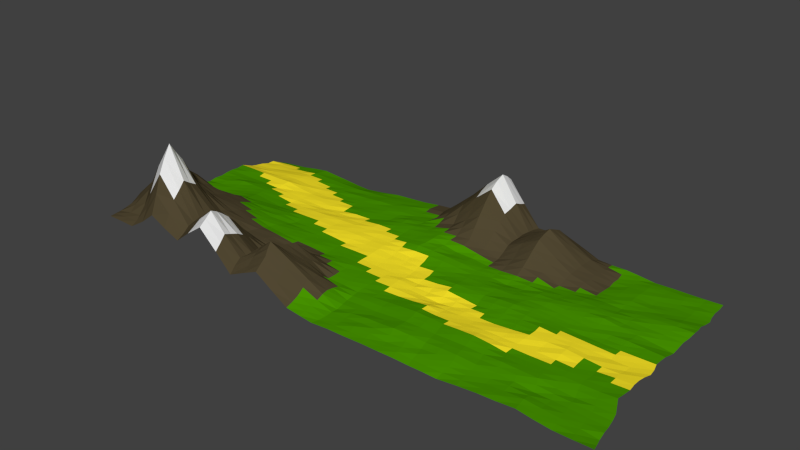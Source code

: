 # Source: terrain.blend  (saved by Blender 2.73.0; exported with 4.5.12 LTS)
import bpy
from mathutils import Matrix  # noqa: F401  (used for matrix-valued properties, if any)

bpy.ops.wm.read_factory_settings(use_empty=True)
scene = bpy.context.scene
scene.name = 'Scene'

# ---- collections
col_collection_1 = bpy.data.collections.new('Collection 1'); scene.collection.children.link(col_collection_1)

# ---- materials (node trees are filled in below, after node groups)
mat_green = bpy.data.materials.new('green')
mat_green.alpha_threshold = 0.0
mat_green.use_transparent_shadow = False
mat_green.diffuse_color = (0.06519, 0.2994, 0.0, 1.0)
mat_green.specular_color = (0.0, 0.0, 0.0)
mat_green.roughness = 0.5
mat_mountain = bpy.data.materials.new('mountain')
mat_mountain.alpha_threshold = 0.0
mat_mountain.use_transparent_shadow = False
mat_mountain.diffuse_color = (0.08176, 0.06338, 0.03173, 1.0)
mat_mountain.specular_color = (0.0, 0.0, 0.0)
mat_mountain.roughness = 0.5
mat_path = bpy.data.materials.new('path')
mat_path.alpha_threshold = 0.0
mat_path.use_transparent_shadow = False
mat_path.diffuse_color = (1.0, 0.8205, 0.02196, 1.0)
mat_path.specular_color = (0.0, 0.0, 0.0)
mat_path.roughness = 0.5
mat_snow = bpy.data.materials.new('snow')
mat_snow.alpha_threshold = 0.0
mat_snow.use_transparent_shadow = False
mat_snow.specular_color = (0.0, 0.0, 0.0)
mat_snow.roughness = 0.5

# ---- material node trees

# ---- world
world_world = bpy.data.worlds.new('World'); scene.world = world_world
world_world.color = (0.05088, 0.05088, 0.05088)
world_world.use_sun_shadow = False
world_world.sun_shadow_jitter_overblur = 0.0
world_world.cycles.sampling_method = 'MANUAL'
world_world.cycles.sample_map_resolution = 256

# ---- meshes
me_plane = bpy.data.meshes.new('Plane')
me_plane.from_pydata([(-1.005, -0.985, 0.03054), (1.031, -1.015, 0.013), (-0.9798, 0.986, -0.04542), (0.966, 1.025, 0.00665), (-1.01, -0.02665, 0.00437), (0.006462, -0.9978, -0.01622), (0.9624, 0.03912, 0.00526), (0.01552, 1.034, 0.1088), (0.01162, -0.01204, 0.004961), (-1.027, -0.5143, 0.07757), (0.4962, -0.9736, -0.01504), (0.9815, 0.4997, 0.0218), (-0.5194, 0.9813, -0.0293), (-1.02, 0.5266, 0.002157), (-0.4816, -1.025, 0.1636), (0.9696, -0.4979, 0.01977), (0.5104, 1.028, 0.00918), (0.01704, 0.5095, 0.04227), (0.007099, -0.502, -0.00355), (-0.4775, -0.01952, 0.01165), (0.4718, 0.002011, 0.02756), (0.4778, -0.507, 0.02493), (-0.5142, -0.5128, 0.04539), (-0.4853, 0.4729, 0.001866), (0.5024, 0.4909, 0.009539), (-1.022, -0.7592, 0.03085), (0.7746, -0.9884, 0.01504), (0.9775, 0.7582, 0.003426), (-0.7461, 0.9856, -0.01476), (-1.007, 0.2413, 0.003303), (-0.2343, -0.9986, 0.0793), (0.9675, -0.2195, 0.0118), (0.2647, 1.024, 0.05001), (0.009203, 0.7873, 0.101), (0.01444, -0.2555, 0.0049), (-0.7377, -0.01239, 0.03039), (0.2492, -0.01742, 0.02158), (-1.005, -0.2661, 0.009943), (0.2778, -0.9971, -0.006312), (0.9665, 0.2669, -0.006286), (-0.2417, 1.008, -0.003564), (-1.008, 0.7452, -0.02132), (-0.7441, -1.007, 0.1211), (1.008, -0.7613, 0.006998), (0.727, 1.017, 0.0009161), (-0.001555, 0.2474, 0.03119), (0.01751, -0.7488, -0.01392), (-0.2377, -0.01344, 0.005856), (0.7226, 0.02056, 0.00805), (0.4754, -0.2536, 0.01024), (0.4925, -0.7458, 0.01526), (0.2529, -0.5007, 0.01864), (0.7358, -0.5037, 0.01585), (-0.5029, -0.275, 0.03024), (-0.4982, -0.7704, 0.1679), (-0.7605, -0.56, 0.2007), (-0.2398, -0.5696, 0.1082), (-0.4956, 0.7215, -0.0007263), (-0.4958, 0.2298, 0.009915), (-0.7442, 0.4962, 0.01421), (-0.2316, 0.5092, 0.009142), (0.5113, 0.76, 0.03701), (0.4914, 0.2487, 0.02273), (0.252, 0.5084, 0.01765), (0.7289, 0.5086, 0.005394), (0.7261, 0.2673, 0.02121), (0.2414, 0.2596, 0.01655), (0.2534, 0.77, 0.05219), (-0.2385, 0.2506, 0.01386), (-0.7586, 0.2418, 0.01556), (-0.754, 0.7273, -0.002091), (-0.2322, -0.8383, 0.1622), (-0.7513, -0.7555, 0.3517), (-0.7473, -0.273, 0.08207), (0.7658, -0.7417, 0.004618), (0.256, -0.7589, 0.01441), (0.2561, -0.2487, -0.001101), (0.7302, -0.2316, 0.02001), (-0.2376, -0.2567, 0.008001), (-0.2348, 0.7505, 0.01066), (0.7315, 0.7691, 0.009254), (-1.013, -0.8698, 0.03), (0.8987, -1.006, 0.007167), (0.967, 0.8889, 0.004172), (-0.87, 0.9864, -0.03398), (-1.014, 0.1165, -0.003976), (-0.1042, -0.9922, -0.005541), (0.9756, -0.09517, 0.006022), (0.1369, 1.029, 0.2014), (0.01312, 0.9073, 0.123), (0.01433, -0.1324, 0.003059), (-0.8801, -0.01857, 0.008796), (0.1357, -0.01313, 0.01084), (-1.017, -0.385, 0.05674), (0.3931, -0.9798, -0.01258), (0.97, 0.3838, 0.006697), (-0.3726, 0.9937, -0.009997), (-1.014, 0.6268, -0.01428), (-0.6142, -1.012, 0.0669), (0.9967, -0.6285, 0.01212), (0.6198, 1.02, 0.01022), (0.01349, 0.3809, 0.03913), (0.00919, -0.6222, -0.008995), (-0.3544, -0.01128, 0.01234), (0.5946, 0.01258, 0.01705), (0.4724, -0.1283, 0.02029), (0.4864, -0.6244, 0.01538), (0.1357, -0.4934, 0.005962), (0.5965, -0.5067, 0.01324), (-0.4911, -0.1413, 0.02161), (-0.4993, -0.6399, 0.116), (-0.8979, -0.5166, 0.174), (-0.3788, -0.5088, 0.02324), (-0.5047, 0.8547, -0.007573), (-0.4895, 0.3534, -5.848e-06), (-0.8859, 0.5062, 0.008569), (-0.3594, 0.4918, 0.005403), (0.5123, 0.8974, 0.03424), (0.4941, 0.374, 0.01223), (0.1298, 0.5102, 0.05163), (0.6219, 0.5019, 0.007332), (-1.021, -0.6335, 0.06465), (0.6434, -0.9838, 0.004563), (0.9741, 0.6264, 0.01343), (-0.6334, 0.9819, -0.02184), (-1.016, 0.3835, 0.003744), (-0.3553, -1.009, 0.02718), (0.9732, -0.3606, 0.01577), (0.3878, 1.023, 0.05635), (0.01467, 0.6454, 0.04933), (0.01073, -0.3818, 0.003033), (-0.613, -0.01216, 0.02586), (0.3583, -0.003161, 0.01796), (-1.011, -0.1402, 0.01456), (0.143, -0.9942, -0.01104), (0.9656, 0.1514, 0.006373), (-0.1145, 1.027, 0.007241), (-0.9982, 0.8654, -0.02507), (-0.8752, -0.9956, 0.03363), (1.015, -0.8899, 0.002948), (0.8523, 1.023, 0.002934), (0.009725, 0.1148, 0.01243), (0.01808, -0.876, -0.0137), (-0.1126, -0.01065, 0.01143), (0.8457, 0.03257, 0.004776), (0.478, -0.3788, 0.01597), (0.5026, -0.8584, 0.002009), (0.3599, -0.4981, 0.01552), (0.8517, -0.5009, 0.01453), (-0.5051, -0.3877, 0.0401), (-0.4849, -0.8982, 0.2029), (-0.6377, -0.5141, 0.09152), (-0.1175, -0.5113, 0.004197), (-0.4961, 0.5997, -0.002854), (-0.487, 0.1066, 0.01309), (-0.614, 0.4852, 0.001908), (-0.112, 0.5039, 0.02471), (0.5091, 0.6219, 0.03104), (0.4836, 0.1242, 0.02322), (0.373, 0.5009, 0.0629), (0.8518, 0.4993, 0.01618), (0.7291, 0.3885, 0.01504), (0.7278, 0.1403, 0.01096), (0.611, 0.2549, 0.02142), (0.8436, 0.2657, 0.008711), (0.2466, 0.3896, 0.01115), (0.2494, 0.1257, 0.01784), (0.1178, 0.2543, 0.02784), (0.3671, 0.2511, 0.008812), (0.2595, 0.8964, 0.05628), (0.2507, 0.638, 0.04558), (0.1323, 0.7759, 0.2011), (0.379, 0.7624, 0.1303), (-0.2314, 0.3718, 0.01519), (-0.2377, 0.1239, 0.01441), (-0.3631, 0.2473, 0.01087), (-0.1136, 0.2512, 0.01667), (-0.7493, 0.3677, 0.00567), (-0.7485, 0.1165, 0.01973), (-0.8777, 0.2423, 0.01636), (-0.6197, 0.2402, 0.00326), (-0.7511, 0.8539, -0.007383), (-0.7513, 0.6175, 0.001429), (-0.8811, 0.7444, -0.01433), (-0.6203, 0.7344, -0.009477), (-0.2342, -0.7495, 0.1291), (-0.2299, -0.9031, 0.1206), (-0.3619, -0.763, 0.0619), (-0.1073, -0.7509, 0.04985), (-0.754, -0.6348, 0.2737), (-0.7482, -0.8823, 0.2569), (-0.8922, -0.7599, 0.1346), (-0.6207, -0.7664, 0.1119), (-0.7455, -0.143, 0.06075), (-0.749, -0.398, 0.1054), (-0.877, -0.2704, 0.1231), (-0.6268, -0.2674, 0.05464), (0.7459, -0.6334, 0.01897), (0.7688, -0.8729, 0.01641), (0.6337, -0.7396, 0.01112), (0.8784, -0.7519, 0.00783), (0.2575, -0.6293, 0.01105), (0.2718, -0.8786, -0.003442), (0.1419, -0.7469, 0.002706), (0.3755, -0.7412, 0.007644), (0.249, -0.1222, 0.01769), (0.2539, -0.3749, 0.01579), (0.1373, -0.2464, 0.002713), (0.3645, -0.2531, 0.009497), (0.7228, -0.115, 0.01475), (0.7305, -0.3689, 0.01426), (0.602, -0.2462, 0.02109), (0.8509, -0.2341, 0.01131), (-0.2416, -0.1335, 0.00768), (-0.2338, -0.3851, 0.02712), (-0.3625, -0.2686, 0.01701), (-0.1135, -0.264, 0.01013), (-0.2405, 0.8823, 0.003477), (-0.2302, 0.6286, 0.00961), (-0.3688, 0.739, 0.006413), (-0.108, 0.7664, 0.01246), (0.7337, 0.8936, 0.008054), (0.7324, 0.6394, 0.009756), (0.6216, 0.7667, -0.003708), (0.8559, 0.7593, 0.006488), (0.8551, 0.6343, 0.009846), (0.6202, 0.6323, -0.000338), (0.6215, 0.8915, 0.0006732), (-0.1123, 0.6315, 0.02), (-0.3612, 0.6155, 0.003572), (-0.3649, 0.8686, -0.001604), (-0.1158, -0.3894, 0.007905), (-0.3669, -0.3835, 0.01837), (-0.3595, -0.1446, 0.01404), (0.8525, -0.3711, 0.01208), (0.5962, -0.3767, 0.01615), (0.5999, -0.1156, 0.02169), (0.3583, -0.3781, 0.01128), (0.1351, -0.3699, 0.002285), (0.1321, -0.1389, 0.002213), (0.3864, -0.8646, -0.0003901), (0.1396, -0.8719, -0.002252), (0.137, -0.6262, -0.001523), (0.889, -0.8782, 0.009841), (0.6337, -0.8603, 0.00395), (0.6162, -0.6282, 0.01848), (-0.6332, -0.3957, 0.07046), (-0.887, -0.3915, 0.1663), (-0.8775, -0.1385, 0.03115), (-0.6175, -0.8873, 0.09948), (-0.885, -0.8772, 0.05345), (-0.9002, -0.6367, 0.1669), (-0.1035, -0.8751, 0.0148), (-0.362, -0.8867, 0.06606), (-0.3734, -0.6282, 0.03132), (-0.6173, 0.6123, -0.00187), (-0.8794, 0.6258, -0.002015), (-0.8654, 0.8658, -0.02319), (-0.6191, 0.1087, 0.009016), (-0.8768, 0.1065, 0.0109), (-0.8784, 0.3781, 0.003598), (-0.1149, 0.1223, 0.01478), (-0.3574, 0.1166, 0.01218), (-0.3694, 0.3649, 0.002513), (0.3756, 0.634, 0.1114), (0.1266, 0.6398, 0.1185), (0.1379, 0.9045, 0.2391), (0.3666, 0.1269, 0.01956), (0.1276, 0.1177, 0.01768), (0.1154, 0.3845, 0.01984), (0.8396, 0.1467, 0.0123), (0.6023, 0.1313, 0.01853), (0.6182, 0.3776, 0.01849), (0.8495, 0.3839, 0.01047), (0.3693, 0.3726, 0.02098), (0.3833, 0.8936, 0.1053), (-0.1159, 0.3754, 0.01847), (-0.6144, 0.3579, 0.003478), (-0.6295, 0.8648, -0.01095), (-0.1153, -0.6302, 0.03999), (-0.6269, -0.6381, 0.1199), (-0.6213, -0.1394, 0.03839), (0.8671, -0.6268, 0.004931), (0.3695, -0.6223, 0.01024), (0.3682, -0.128, 0.008681), (0.8465, -0.1, 0.004419), (-0.1157, -0.1314, 0.007111), (-0.1145, 0.8927, 0.01573), (0.8579, 0.8923, 0.008247), (-1.009, -0.9281, 0.03039), (0.9646, -1.013, 0.01027), (0.9682, 0.9567, 0.004978), (-0.9251, 0.9863, -0.03954), (-1.012, 0.04479, 0.003631), (-0.04678, -0.9948, -0.01144), (0.9708, -0.02774, 0.004358), (0.07701, 1.031, 0.1553), (0.01359, 0.9713, 0.1141), (0.01154, -0.07121, 0.004165), (-0.9419, -0.0231, 0.005087), (0.072, -0.009875, 0.004899), (-1.023, -0.4518, 0.06874), (0.4455, -0.9789, -0.01211), (0.9767, 0.4414, 0.01315), (-0.4453, 0.9861, -0.02073), (-1.016, 0.5773, -0.00564), (-0.5505, -1.019, 0.1164), (0.9833, -0.5632, 0.01542), (0.5641, 1.023, 0.008296), (0.01308, 0.445, 0.04056), (0.009919, -0.5626, -0.004501), (-0.4169, -0.01643, 0.01274), (0.5344, 0.008586, 0.02333), (0.4697, -0.0618, 0.02493), (0.4824, -0.5644, 0.02066), (0.07123, -0.4998, 0.001917), (0.5389, -0.5078, 0.02088), (-0.4847, -0.08117, 0.01449), (-0.5067, -0.5754, 0.08104), (-0.9626, -0.5168, 0.1243), (-0.4445, -0.5102, 0.03678), (-0.5097, 0.9196, -0.0197), (-0.4874, 0.4153, 0.002366), (-0.9509, 0.5141, 0.007201), (-0.4217, 0.4829, 0.002115), (0.5119, 0.9639, 0.01989), (0.4979, 0.4329, 0.009896), (0.07383, 0.5079, 0.04681), (0.5622, 0.4964, 0.007547), (-1.02, -0.6973, 0.04782), (0.708, -0.9843, 0.007753), (0.9759, 0.6907, 0.006861), (-0.6904, 0.9827, -0.01812), (-1.011, 0.3121, 0.005134), (-0.2928, -1.004, 0.05508), (0.9687, -0.2883, 0.01432), (0.3255, 1.024, 0.05269), (0.01093, 0.7156, 0.07658), (0.01302, -0.3161, 0.004741), (-0.6782, -0.01311, 0.02824), (0.3035, -0.01006, 0.01993), (-1.009, -0.2041, 0.0122), (0.21, -0.9949, -0.007966), (0.9665, 0.208, -0.0001514), (-0.1782, 1.017, 0.003115), (-0.9999, 0.8057, -0.02593), (-0.8071, -1.001, 0.074), (1.012, -0.8263, 0.00862), (0.7915, 1.021, 0.002605), (0.004686, 0.1817, 0.02318), (0.018, -0.8096, -0.01169), (-0.1737, -0.01046, 0.008236), (0.7818, 0.02658, 0.006237), (0.4771, -0.3159, 0.01433), (0.4993, -0.8018, 0.009555), (0.3075, -0.4999, 0.01743), (0.7946, -0.5043, 0.01619), (-0.5046, -0.3312, 0.03568), (-0.4911, -0.8319, 0.187), (-0.6961, -0.5384, 0.1466), (-0.1811, -0.5408, 0.05623), (-0.496, 0.6606, -0.0033), (-0.4931, 0.1694, 0.01108), (-0.6794, 0.4899, 0.006697), (-0.1708, 0.5066, 0.01929), (0.5105, 0.6931, 0.0335), (0.4879, 0.1878, 0.02259), (0.3139, 0.5042, 0.03944), (0.7941, 0.5039, 0.01153), (0.7303, 0.4473, 0.009222), (0.7285, 0.2032, 0.01499), (0.5507, 0.2515, 0.02274), (0.7844, 0.2656, 0.01388), (0.25, 0.4493, 0.0144), (0.2444, 0.1906, 0.01646), (0.05882, 0.2494, 0.03043), (0.3061, 0.2556, 0.01305), (0.2611, 0.9612, 0.05398), (0.2494, 0.7048, 0.04901), (0.06962, 0.7774, 0.1503), (0.3162, 0.767, 0.09187), (-0.2336, 0.4396, 0.01295), (-0.2382, 0.1861, 0.01371), (-0.43, 0.2371, 0.01125), (-0.1786, 0.251, 0.01606), (-0.7467, 0.4313, 0.01099), (-0.7528, 0.1789, 0.01748), (-0.9444, 0.2416, 0.007798), (-0.6883, 0.2432, 0.01062), (-0.7485, 0.9207, -0.0119), (-0.7517, 0.6711, 0.0001124), (-0.9418, 0.7443, -0.01598), (-0.6874, 0.731, -0.004204), (-0.2391, -0.662, 0.1193), (-0.2329, -0.8712, 0.1412), (-0.4277, -0.7678, 0.1132), (-0.1708, -0.7915, 0.1072), (-0.7595, -0.5975, 0.2375), (-0.7518, -0.818, 0.3062), (-0.9578, -0.7576, 0.08166), (-0.6896, -0.7602, 0.2309), (-0.7407, -0.07782, 0.04662), (-0.7496, -0.3374, 0.09336), (-0.9402, -0.2675, 0.06576), (-0.685, -0.2711, 0.06964), (0.7405, -0.5681, 0.01741), (0.767, -0.8071, 0.01113), (0.5639, -0.7444, 0.01163), (0.8235, -0.7456, 0.006449), (0.2583, -0.5656, 0.01492), (0.2651, -0.8197, 0.005314), (0.07651, -0.7477, -0.00591), (0.3167, -0.7499, 0.01224), (0.248, -0.06954, 0.01948), (0.2536, -0.3133, 0.006728), (0.07335, -0.2523, 0.006346), (0.3081, -0.2493, 0.005009), (0.7215, -0.04444, 0.01243), (0.7298, -0.3007, 0.01924), (0.5405, -0.251, 0.01545), (0.7898, -0.2345, 0.01569), (-0.2396, -0.07449, 0.00718), (-0.2359, -0.3234, 0.01536), (-0.4343, -0.2719, 0.02408), (-0.1763, -0.2577, 0.01014), (-0.2409, 0.946, 0.0002251), (-0.233, 0.688, 0.01153), (-0.4318, 0.7316, 0.0013), (-0.1728, 0.7598, 0.01103), (0.7301, 0.955, 0.005968), (0.7296, 0.7061, 0.008617), (0.5653, 0.7611, 0.01915), (0.7927, 0.7634, 0.006922), (-1.018, -0.8152, 0.0308), (0.8342, -0.9994, 0.01111), (0.9696, 0.8245, 0.002809), (-0.8087, 0.9884, -0.02386), (-1.012, 0.1778, 0.002241), (-0.168, -0.9978, 0.03686), (0.9704, -0.1573, 0.009797), (0.1985, 1.027, 0.1252), (0.0107, 0.8465, 0.1119), (0.01349, -0.194, 0.003755), (-0.8065, -0.0163, 0.02015), (0.1911, -0.01436, 0.01692), (-1.011, -0.3258, 0.03328), (0.3345, -0.9896, -0.007886), (0.9686, 0.3239, 0.0002884), (-0.3083, 1.003, -0.007395), (-1.013, 0.6849, -0.01957), (-0.6813, -1.009, 0.09167), (1.003, -0.693, 0.0084), (0.6738, 1.02, 0.005742), (0.007291, 0.3146, 0.03405), (0.01447, -0.6842, -0.009457), (-0.2964, -0.01047, 0.00894), (0.6572, 0.0153, 0.01359), (0.4733, -0.1927, 0.01537), (0.4894, -0.6843, 0.01595), (0.1923, -0.4979, 0.0124), (0.6671, -0.5057, 0.01474), (-0.4966, -0.2072, 0.02731), (-0.4977, -0.7045, 0.1432), (-0.832, -0.5377, 0.1911), (-0.3109, -0.5362, 0.0662), (-0.5007, 0.788, -0.006844), (-0.4931, 0.2918, 0.005487), (-0.815, 0.4997, 0.0105), (-0.2962, 0.4984, 0.007026), (0.5105, 0.8282, 0.0356), (0.4927, 0.31, 0.0191), (0.1912, 0.5099, 0.03374), (0.6762, 0.5059, 0.008099), (-1.025, -0.573, 0.07109), (0.5689, -0.9807, -0.00374), (0.9794, 0.5647, 0.01721), (-0.5754, 0.9815, -0.0267), (-1.017, 0.456, 0.0006953), (-0.4147, -1.017, 0.09426), (0.9711, -0.4282, 0.01642), (0.4476, 1.026, 0.03398), (0.01972, 0.576, 0.04615), (0.007906, -0.4408, 0.0001023), (-0.544, -0.01544, 0.02105), (0.4145, 0.0003634, 0.02437), (-1.011, -0.08266, 0.008454), (0.0748, -0.9931, -0.01268), (0.9631, 0.0955, 0.005492), (-0.04865, 1.032, 0.05849), (-0.9901, 0.9247, -0.0365), (-0.9375, -0.9895, 0.03271), (1.023, -0.9529, 0.006609), (0.9097, 1.022, 0.004932), (0.01149, 0.05321, 0.008059), (0.01348, -0.9365, -0.01631), (-0.05165, -0.01183, 0.007132), (0.9049, 0.0339, 0.005613), (0.4782, -0.4413, 0.01885), (0.4982, -0.9154, -0.006432), (0.4184, -0.5036, 0.02138), (0.9099, -0.4983, 0.01511), (-0.5126, -0.4514, 0.0427), (-0.4834, -0.9598, 0.1826), (-0.5747, -0.515, 0.06771), (-0.05373, -0.5038, 0.00187), (-0.4895, 0.537, 0.001226), (-0.4809, 0.04392, 0.01271), (-0.5472, 0.4805, 0.002721), (-0.04651, 0.5078, 0.03131), (0.5059, 0.5589, 0.0226), (0.4776, 0.0629, 0.02462), (0.4352, 0.4951, 0.03375), (0.9182, 0.4995, 0.01982), (0.7276, 0.3277, 0.01706), (0.7244, 0.08134, 0.01063), (0.6687, 0.262, 0.02035), (0.9044, 0.2684, 0.0009406), (0.2461, 0.3245, 0.01511), (0.2493, 0.05498, 0.0183), (0.1812, 0.2565, 0.02391), (0.4305, 0.2508, 0.01474), (0.2534, 0.8354, 0.05489), (0.2529, 0.5732, 0.03185), (0.1921, 0.7747, 0.1251), (0.4445, 0.7622, 0.0828), (-0.235, 0.3118, 0.01492), (-0.2374, 0.05337, 0.01055), (-0.2998, 0.2477, 0.01252), (-0.05711, 0.2488, 0.02359), (-0.7532, 0.3044, 0.01168), (-0.7412, 0.05218, 0.02494), (-0.8188, 0.2435, 0.01536), (-0.5585, 0.2351, 0.005629), (-0.7529, 0.7931, -0.006897), (-0.748, 0.5557, 0.006552), (-0.8166, 0.734, -0.007271), (-0.5585, 0.7304, -0.005024), (-0.235, -0.7935, 0.1461), (-0.2322, -0.9512, 0.09966), (-0.2987, -0.8021, 0.1138), (-0.04541, -0.749, 0.01839), (-0.754, -0.6965, 0.3123), (-0.7449, -0.9412, 0.1925), (-0.8212, -0.7606, 0.2476), (-0.5604, -0.7692, 0.1394), (-0.7485, -0.2072, 0.07093), (-0.7567, -0.4785, 0.1525), (-0.8117, -0.2702, 0.1006), (-0.563, -0.271, 0.04194), (0.7558, -0.687, 0.01266), (0.7712, -0.9297, 0.01489), (0.6973, -0.7409, 0.01073), (0.9427, -0.7571, 0.006842), (0.2566, -0.6941, 0.01258), (0.274, -0.9377, -0.004801), (0.1989, -0.7545, 0.007313), (0.4348, -0.7425, 0.01267), (0.2529, -0.1857, 0.008292), (0.2528, -0.4369, 0.01566), (0.1955, -0.2485, 0.001109), (0.419, -0.2537, 0.009047), (0.7269, -0.1728, 0.01666), (0.7329, -0.4356, 0.01547), (0.6649, -0.2388, 0.01957), (0.9088, -0.2287, 0.0114), (-0.2374, -0.1939, 0.007838), (-0.2374, -0.4791, 0.06538), (-0.3009, -0.2638, 0.01379), (-0.05075, -0.2566, 0.005934), (-0.2397, 0.818, 0.009426), (-0.2303, 0.5671, 0.009453), (-0.3025, 0.7472, 0.007346), (-0.04751, 0.7728, 0.05521), (0.7321, 0.8292, 0.0081), (0.7285, 0.5733, 0.00737), (0.6765, 0.7687, 0.004766), (0.9168, 0.7582, 0.007132), (0.8562, 0.6958, 0.008252), (0.8559, 0.5645, 0.01416), (0.7933, 0.6339, 0.0091), (0.9151, 0.6313, 0.01199), (0.6223, 0.7012, -0.0005828), (0.6214, 0.5678, 0.00184), (0.5636, 0.6267, 0.0168), (0.6748, 0.6359, 0.004771), (0.6178, 0.9557, 0.004667), (0.6191, 0.8303, -0.0009134), (0.5652, 0.8939, 0.01774), (0.6786, 0.8931, 0.003219), (-0.1087, 0.6993, 0.01688), (-0.1111, 0.5685, 0.02134), (-0.1732, 0.6284, 0.01547), (-0.04727, 0.6374, 0.03374), (-0.3665, 0.6753, 0.003784), (-0.3613, 0.5509, 0.004375), (-0.4268, 0.6072, -0.0002757), (-0.2945, 0.6198, 0.008847), (-0.3698, 0.9287, -0.007346), (-0.3679, 0.8051, 0.002232), (-0.4355, 0.8617, -0.005278), (-0.3015, 0.8752, 0.001187), (-0.1148, -0.327, 0.008102), (-0.1146, -0.4504, 0.006355), (-0.1765, -0.3872, 0.01576), (-0.05279, -0.3852, 0.005228), (-0.3644, -0.3243, 0.01902), (-0.3721, -0.4484, 0.02383), (-0.4343, -0.3881, 0.03163), (-0.3016, -0.3872, 0.02245), (-0.3552, -0.07812, 0.0124), (-0.3606, -0.2066, 0.01613), (-0.4257, -0.1436, 0.01786), (-0.3006, -0.1377, 0.01211), (0.8503, -0.3025, 0.01053), (0.8501, -0.4361, 0.01339), (0.7913, -0.3709, 0.0134), (0.9123, -0.3662, 0.01452), (0.6004, -0.3099, 0.02011), (0.5989, -0.4431, 0.01586), (0.5394, -0.3779, 0.01556), (0.6622, -0.373, 0.01536), (0.5981, -0.05086, 0.01841), (0.6025, -0.1791, 0.02037), (0.5362, -0.1219, 0.02181), (0.6615, -0.1161, 0.01861), (0.36, -0.3149, 0.009099), (0.3614, -0.4367, 0.0144), (0.3055, -0.3766, 0.01059), (0.4198, -0.3777, 0.01294), (0.1357, -0.3077, 0.004882), (0.133, -0.4339, 0.002976), (0.07502, -0.3795, 0.002425), (0.1959, -0.371, 0.007836), (0.1345, -0.07492, 0.008418), (0.136, -0.1938, 0.003871), (0.07216, -0.1357, 0.003072), (0.1917, -0.1301, 0.008497), (0.38, -0.8034, 0.0009502), (0.3875, -0.9213, -0.007198), (0.3301, -0.8704, 9.181e-05), (0.4429, -0.863, 0.001026), (0.1394, -0.8091, -0.002926), (0.1449, -0.9327, -0.007254), (0.08047, -0.8733, -0.01016), (0.2055, -0.8746, -0.001075), (0.1349, -0.561, 0.003386), (0.1381, -0.6858, -0.001588), (0.07162, -0.6228, -0.004711), (0.1972, -0.6263, 0.00454), (0.8847, -0.8178, 0.008787), (0.8936, -0.941, 0.009292), (0.827, -0.8759, 0.01256), (0.9533, -0.8825, 0.007155), (0.6347, -0.8017, 0.00651), (0.6399, -0.9211, 0.004676), (0.5668, -0.8597, 0.001995), (0.7007, -0.8667, 0.009943), (0.6078, -0.567, 0.0151), (0.6247, -0.6833, 0.01501), (0.5504, -0.6237, 0.01401), (0.681, -0.6309, 0.01827), (-0.6314, -0.3307, 0.06409), (-0.6341, -0.4572, 0.08306), (-0.6899, -0.3973, 0.08907), (-0.5709, -0.3913, 0.05619), (-0.8812, -0.3307, 0.1457), (-0.892, -0.4519, 0.1705), (-0.9498, -0.3892, 0.1137), (-0.8199, -0.3961, 0.1334), (-0.8785, -0.07874, 0.02012), (-0.8803, -0.2035, 0.07687), (-0.9437, -0.1385, 0.02192), (-0.8106, -0.1391, 0.04624), (-0.6214, -0.8263, 0.1043), (-0.615, -0.9498, 0.08096), (-0.6846, -0.8828, 0.1793), (-0.5522, -0.8895, 0.1483), (-0.889, -0.8174, 0.0925), (-0.8791, -0.9365, 0.04335), (-0.947, -0.8752, 0.04479), (-0.8172, -0.8791, 0.1596), (-0.8979, -0.5771, 0.1722), (-0.8958, -0.6988, 0.1499), (-0.9612, -0.6343, 0.1164), (-0.8279, -0.6361, 0.2216), (-0.1048, -0.8116, 0.03309), (-0.1036, -0.9342, 0.003406), (-0.1659, -0.8888, 0.07089), (-0.04286, -0.8746, -0.0003424), (-0.3634, -0.8224, 0.06245), (-0.3598, -0.9498, 0.04805), (-0.4291, -0.89, 0.1323), (-0.296, -0.8916, 0.09179), (-0.3745, -0.5677, 0.02849), (-0.3675, -0.6974, 0.04818), (-0.4368, -0.6357, 0.07514), (-0.301, -0.6892, 0.08027), (-0.6177, 0.6722, -0.005583), (-0.6156, 0.5489, -0.001159), (-0.6831, 0.6142, -0.0006649), (-0.5561, 0.6048, -0.003118), (-0.8781, 0.6849, -0.006911), (-0.8812, 0.5651, 0.0007625), (-0.9442, 0.6254, -0.008731), (-0.8142, 0.6199, 0.001335), (-0.8682, 0.9257, -0.02827), (-0.8757, 0.8046, -0.01771), (-0.9328, 0.8672, -0.02404), (-0.8074, 0.8591, -0.01661), (-0.6189, 0.1746, 0.006638), (-0.617, 0.0501, 0.01725), (-0.683, 0.1133, 0.01419), (-0.5513, 0.1091, 0.01091), (-0.877, 0.1756, 0.01237), (-0.8806, 0.04596, 0.009396), (-0.9458, 0.1123, 0.004842), (-0.8108, 0.1118, 0.01578), (-0.8822, 0.4409, 0.005539), (-0.877, 0.3107, 0.007819), (-0.9498, 0.378, 0.003484), (-0.8138, 0.3727, 0.005951), (-0.115, 0.1871, 0.01475), (-0.113, 0.05766, 0.01345), (-0.1745, 0.1235, 0.01253), (-0.05185, 0.1173, 0.01304), (-0.358, 0.178, 0.01073), (-0.3563, 0.05323, 0.01251), (-0.4219, 0.1104, 0.01402), (-0.2947, 0.1205, 0.01363), (-0.3643, 0.4282, 0.004605), (-0.3663, 0.3079, 0.006897), (-0.4272, 0.3608, 0.001203), (-0.2989, 0.3675, 0.008503), (0.3754, 0.6995, 0.1206), (0.3732, 0.5671, 0.0866), (0.3116, 0.6376, 0.07691), (0.4418, 0.6296, 0.06941), (0.1295, 0.7094, 0.1632), (0.1284, 0.5733, 0.08429), (0.07091, 0.6431, 0.08515), (0.1903, 0.6425, 0.08208), (0.1378, 0.9682, 0.2229), (0.1352, 0.8384, 0.2241), (0.07332, 0.909, 0.1816), (0.2005, 0.8999, 0.1478), (0.369, 0.1895, 0.01535), (0.3641, 0.06231, 0.01838), (0.3079, 0.1261, 0.01741), (0.426, 0.1265, 0.02112), (0.1243, 0.1866, 0.02443), (0.131, 0.05436, 0.0144), (0.06825, 0.1165, 0.01625), (0.1888, 0.1207, 0.01624), (0.1244, 0.447, 0.03737), (0.1152, 0.3193, 0.02238), (0.06379, 0.3836, 0.02976), (0.1812, 0.3875, 0.01773), (0.845, 0.2084, 0.009005), (0.8418, 0.08788, 0.007536), (0.7838, 0.1423, 0.01085), (0.9042, 0.1504, 0.008727), (0.6069, 0.1929, 0.02092), (0.5979, 0.07182, 0.01716), (0.5436, 0.1283, 0.02237), (0.6668, 0.1362, 0.01473), (0.6181, 0.4415, 0.0145), (0.6163, 0.3162, 0.01971), (0.5543, 0.3765, 0.01394), (0.6739, 0.3823, 0.01719), (0.8516, 0.4412, 0.01467), (0.8465, 0.324, 0.009854), (0.7887, 0.3842, 0.01269), (0.9096, 0.3836, 0.00966), (0.3723, 0.4362, 0.04158), (0.368, 0.3134, 0.01573), (0.3056, 0.3791, 0.01496), (0.4312, 0.3739, 0.01837), (0.3845, 0.9584, 0.0806), (0.3808, 0.8288, 0.118), (0.3205, 0.8962, 0.07992), (0.4482, 0.8945, 0.06986), (-0.1131, 0.4399, 0.02223), (-0.1152, 0.3127, 0.01684), (-0.1743, 0.3735, 0.01553), (-0.05273, 0.3768, 0.02745), (-0.6136, 0.421, 0.003412), (-0.6167, 0.3007, 0.004577), (-0.6818, 0.3619, 0.006621), (-0.5534, 0.3572, 0.002496), (-0.632, 0.9221, -0.01649), (-0.6244, 0.7967, -0.008527), (-0.6905, 0.8595, -0.009599), (-0.5647, 0.8571, -0.009758), (-0.1175, -0.5694, 0.024), (-0.1126, -0.6913, 0.0444), (-0.1755, -0.6875, 0.08467), (-0.05257, -0.6268, 0.01422), (-0.6297, -0.5779, 0.1058), (-0.623, -0.7022, 0.1158), (-0.6935, -0.6364, 0.1963), (-0.562, -0.6379, 0.1179), (-0.6163, -0.07666, 0.03009), (-0.6229, -0.2038, 0.04586), (-0.6846, -0.141, 0.04889), (-0.5565, -0.1398, 0.02978), (0.858, -0.5637, 0.01063), (0.8727, -0.6869, 0.00819), (0.8065, -0.6309, 0.0105), (0.9324, -0.6289, 0.009484), (0.364, -0.5631, 0.01291), (0.3731, -0.6826, 0.01029), (0.3149, -0.6269, 0.01246), (0.428, -0.6245, 0.01336), (0.361, -0.06753, 0.01381), (0.3653, -0.1912, 0.009425), (0.3086, -0.1249, 0.01331), (0.4181, -0.1288, 0.01483), (0.8445, -0.03477, 0.005388), (0.8488, -0.1679, 0.009365), (0.7845, -0.1083, 0.00993), (0.91, -0.09857, 0.00414), (-0.1137, -0.07141, 0.008544), (-0.1126, -0.1984, 0.007689), (-0.1756, -0.1325, 0.006919), (-0.0514, -0.132, 0.003955), (-0.1107, 0.9588, 0.01158), (-0.1105, 0.8292, 0.01355), (-0.1767, 0.8882, 0.01013), (-0.05145, 0.9007, 0.06692), (0.8542, 0.9555, 0.007747), (0.8571, 0.8253, 0.006853), (0.7939, 0.8936, 0.007359), (0.9105, 0.8909, 0.004619), (0.9119, 0.8239, 0.007155), (0.7908, 0.8271, 0.0088), (0.7915, 0.9587, 0.006143), (-0.04902, 0.837, 0.06158), (-0.1728, 0.8253, 0.008726), (-0.1766, 0.9518, 0.006897), (-0.05073, -0.1926, 0.005238), (-0.1734, -0.196, 0.007694), (-0.1745, -0.06895, 0.006858), (0.9091, -0.1637, 0.005784), (0.7892, -0.1742, 0.0113), (0.7807, -0.04004, 0.008941), (0.4177, -0.1918, 0.01157), (0.3062, -0.1868, 0.009673), (0.3069, -0.06926, 0.01806), (0.4323, -0.6823, 0.01362), (0.3176, -0.6889, 0.01221), (0.311, -0.5643, 0.01531), (0.9372, -0.6923, 0.0075), (0.8149, -0.6877, 0.009308), (0.797, -0.5674, 0.01512), (-0.5614, -0.2054, 0.03666), (-0.6852, -0.2072, 0.06004), (-0.6842, -0.07824, 0.03713), (-0.5599, -0.7035, 0.1282), (-0.692, -0.6984, 0.2123), (-0.6936, -0.586, 0.1707), (-0.05125, -0.688, 0.01818), (-0.1705, -0.7396, 0.09461), (-0.1784, -0.6147, 0.07063), (-0.5628, 0.7947, -0.007279), (-0.6893, 0.7942, -0.007491), (-0.6912, 0.92, -0.01513), (-0.556, 0.2974, 0.004712), (-0.6862, 0.3033, 0.008017), (-0.6811, 0.4247, 0.005514), (-0.05487, 0.3107, 0.02444), (-0.1753, 0.3118, 0.0155), (-0.1726, 0.4397, 0.01835), (0.446, 0.8287, 0.07743), (0.3182, 0.831, 0.0865), (0.3245, 0.9612, 0.06754), (0.4299, 0.3143, 0.01877), (0.3046, 0.3179, 0.01396), (0.3091, 0.4402, 0.02657), (0.9079, 0.3252, 0.006209), (0.7864, 0.3248, 0.01147), (0.7927, 0.4424, 0.01174), (0.6714, 0.3218, 0.02035), (0.5529, 0.3139, 0.01781), (0.5583, 0.4366, 0.0111), (0.6614, 0.07684, 0.013), (0.5384, 0.06786, 0.0229), (0.5474, 0.191, 0.02483), (0.9053, 0.09295, 0.007207), (0.7829, 0.08442, 0.007151), (0.7837, 0.2034, 0.01051), (0.1803, 0.322, 0.02119), (0.06074, 0.3179, 0.03078), (0.06666, 0.4458, 0.03954), (0.1909, 0.0545, 0.01505), (0.06896, 0.05343, 0.009848), (0.06452, 0.1815, 0.02466), (0.4222, 0.06209, 0.02069), (0.3074, 0.0579, 0.01888), (0.3062, 0.1913, 0.01509), (0.1956, 0.8368, 0.1341), (0.07, 0.8423, 0.1665), (0.074, 0.9695, 0.1682), (0.1939, 0.5759, 0.05862), (0.07443, 0.5761, 0.06729), (0.07413, 0.7105, 0.1207), (0.4405, 0.5638, 0.05279), (0.3107, 0.5713, 0.05664), (0.3119, 0.7034, 0.084), (-0.2988, 0.3077, 0.009278), (-0.4287, 0.3013, 0.00414), (-0.4229, 0.4213, -0.001424), (-0.2959, 0.05598, 0.01163), (-0.4179, 0.04507, 0.01315), (-0.4263, 0.1738, 0.01284), (-0.05134, 0.05544, 0.008766), (-0.1737, 0.05627, 0.01085), (-0.1787, 0.186, 0.01322), (-0.8136, 0.3076, 0.01111), (-0.9486, 0.3112, 0.006153), (-0.9495, 0.4449, 0.005929), (-0.8064, 0.04767, 0.0185), (-0.9433, 0.04497, 0.006251), (-0.9476, 0.1766, 0.008299), (-0.5469, 0.0462, 0.01676), (-0.6823, 0.05077, 0.01979), (-0.6856, 0.1811, 0.01154), (-0.813, 0.7949, -0.01288), (-0.938, 0.8061, -0.01971), (-0.9294, 0.9272, -0.03138), (-0.8138, 0.5583, 0.005243), (-0.9451, 0.5692, -3.537e-05), (-0.9423, 0.6832, -0.01335), (-0.5505, 0.5436, -0.001742), (-0.6815, 0.552, 0.004349), (-0.6839, 0.673, -0.002366), (-0.2993, -0.7478, 0.09711), (-0.4327, -0.7019, 0.09571), (-0.4409, -0.5744, 0.05693), (-0.2934, -0.9481, 0.07206), (-0.421, -0.9536, 0.1134), (-0.4303, -0.8296, 0.1221), (-0.04583, -0.9375, -0.006133), (-0.1649, -0.9436, 0.05469), (-0.1685, -0.8401, 0.08835), (-0.8244, -0.6986, 0.2353), (-0.9585, -0.697, 0.1008), (-0.9637, -0.5764, 0.1192), (-0.81, -0.9403, 0.1163), (-0.9426, -0.9329, 0.03889), (-0.9529, -0.8169, 0.06455), (-0.5516, -0.9522, 0.1318), (-0.6813, -0.949, 0.137), (-0.6856, -0.8215, 0.2051), (-0.8125, -0.205, 0.0741), (-0.941, -0.2022, 0.04129), (-0.9431, -0.0808, 0.01243), (-0.8249, -0.469, 0.1632), (-0.9569, -0.4519, 0.1178), (-0.9448, -0.3289, 0.08938), (-0.5707, -0.4527, 0.06234), (-0.6935, -0.4664, 0.1202), (-0.6886, -0.3342, 0.08075), (0.6894, -0.6858, 0.01638), (0.5583, -0.6808, 0.01197), (0.542, -0.565, 0.01799), (0.7048, -0.9253, 0.01084), (0.5664, -0.92, -0.0008401), (0.5663, -0.803, 0.005962), (0.9566, -0.9479, 0.007829), (0.831, -0.9398, 0.01174), (0.8246, -0.8117, 0.008414), (0.197, -0.6889, 0.004649), (0.0744, -0.6833, -0.005597), (0.06837, -0.5613, 0.000185), (0.2078, -0.9322, -0.005667), (0.07774, -0.931, -0.01164), (0.07726, -0.8115, -0.008907), (0.4411, -0.9215, -0.006386), (0.3312, -0.9286, -0.0027), (0.3224, -0.8101, 0.004944), (0.1955, -0.1891, 0.003073), (0.07158, -0.1937, 0.006846), (0.0716, -0.07132, 0.002766), (0.1935, -0.4324, 0.01003), (0.07415, -0.4408, 0.001966), (0.076, -0.3152, 0.005958), (0.4192, -0.44, 0.01741), (0.3063, -0.437, 0.01319), (0.3064, -0.3112, 0.006499), (0.6615, -0.176, 0.01941), (0.5395, -0.1843, 0.01957), (0.5334, -0.05731, 0.02395), (0.6645, -0.4396, 0.01498), (0.5396, -0.4415, 0.017), (0.543, -0.3135, 0.01741), (0.9109, -0.4321, 0.01405), (0.7933, -0.4364, 0.01528), (0.7894, -0.3036, 0.01372), (-0.3002, -0.2003, 0.01439), (-0.428, -0.2078, 0.02091), (-0.4206, -0.08167, 0.01358), (-0.3064, -0.4607, 0.04465), (-0.4404, -0.4496, 0.03506), (-0.4341, -0.3307, 0.02988), (-0.05367, -0.4442, 0.004267), (-0.1749, -0.4648, 0.03674), (-0.1782, -0.3213, 0.01379), (-0.3022, 0.8135, 0.004154), (-0.4338, 0.7998, -0.003169), (-0.4399, 0.9218, -0.01193), (-0.2933, 0.5577, 0.007936), (-0.4272, 0.5432, -0.000762), (-0.4285, 0.6682, 0.0003794), (-0.04515, 0.5735, 0.03063), (-0.1726, 0.5669, 0.02049), (-0.1723, 0.6948, 0.0121), (0.6785, 0.831, 0.003823), (0.5663, 0.8277, 0.01779), (0.5643, 0.9588, 0.01252), (0.6745, 0.5733, 0.005791), (0.562, 0.5616, 0.01117), (0.5669, 0.6943, 0.01741), (0.9171, 0.566, 0.01861), (0.7924, 0.5677, 0.008788), (0.7933, 0.6997, 0.005963), (0.9162, 0.6942, 0.009018), (0.6785, 0.7026, 0.005719), (0.6767, 0.9569, 0.003583), (-0.04637, 0.7033, 0.04539), (-0.298, 0.6823, 0.008927), (-0.3024, 0.9391, -0.003225), (-0.05272, -0.3209, 0.005978), (-0.3018, -0.3247, 0.01895), (-0.2998, -0.07263, 0.009739), (0.9113, -0.2969, 0.01418), (0.663, -0.3055, 0.01587), (0.6578, -0.049, 0.01564), (0.4189, -0.3145, 0.009903), (0.1963, -0.3104, 0.004726), (0.1916, -0.07514, 0.01271), (0.4393, -0.8032, 0.007245), (0.2021, -0.8161, 0.003442), (0.1941, -0.5637, 0.008709), (0.9475, -0.8204, 0.00715), (0.6983, -0.8017, 0.01102), (0.6746, -0.5714, 0.01629), (-0.5677, -0.3313, 0.05015), (-0.8175, -0.3342, 0.1148), (-0.8079, -0.07883, 0.03301), (-0.557, -0.8291, 0.1444), (-0.8189, -0.8205, 0.205), (-0.8309, -0.5879, 0.2058), (-0.04415, -0.8105, 0.008359), (-0.2982, -0.8478, 0.1016), (-0.3093, -0.6136, 0.07338), (-0.556, 0.6674, -0.004246), (-0.8143, 0.6751, -0.00133), (-0.8078, 0.9264, -0.02109), (-0.5542, 0.1705, 0.008225), (-0.8146, 0.1782, 0.01533), (-0.8152, 0.4361, 0.007284), (-0.0546, 0.1836, 0.01739), (-0.2964, 0.1837, 0.01349), (-0.2973, 0.4314, 0.005891), (0.4442, 0.6946, 0.07651), (0.192, 0.7099, 0.1048), (0.2014, 0.9632, 0.1354), (0.4301, 0.1884, 0.01826), (0.1845, 0.1889, 0.02083), (0.1857, 0.4477, 0.02614), (0.9037, 0.2107, 0.002863), (0.6676, 0.199, 0.01808), (0.6745, 0.4444, 0.01324), (0.9133, 0.4413, 0.01452), (0.4331, 0.4343, 0.02752), (0.4469, 0.9616, 0.05129), (-0.04914, 0.4413, 0.03101), (-0.5492, 0.4204, 0.003789), (-0.5697, 0.919, -0.01842), (-0.05231, -0.5648, 0.007831), (-0.5675, -0.5772, 0.09303), (-0.5522, -0.07905, 0.02702), (0.9211, -0.5651, 0.0122), (0.4232, -0.5647, 0.01814), (0.4124, -0.06487, 0.02089), (0.9089, -0.03073, 0.004181), (-0.051, -0.07469, 0.004815), (-0.04884, 0.9649, 0.06367), (0.9106, 0.9571, 0.005066)], [], [(1088, 291, 3, 492), (1087, 297, 7, 488), (1086, 298, 8, 495), (1085, 295, 6, 496), (1084, 313, 20, 484), (1083, 314, 21, 499), (1082, 307, 15, 500), (1081, 317, 19, 483), (1080, 318, 22, 503), (1079, 310, 18, 504), (1078, 321, 12, 476), (1077, 322, 23, 507), (1076, 309, 17, 508), (1075, 325, 16, 480), (1074, 326, 24, 511), (1073, 303, 11, 512), (1072, 369, 64, 472), (1071, 370, 65, 515), (1070, 343, 39, 516), (1069, 373, 63, 471), (1068, 374, 66, 519), (1067, 366, 62, 520), (1066, 377, 32, 440), (1065, 378, 67, 523), (1064, 365, 61, 524), (1063, 381, 60, 468), (1062, 382, 68, 527), (1061, 349, 45, 528), (1060, 385, 59, 467), (1059, 386, 69, 531), (1058, 362, 58, 532), (1057, 389, 28, 436), (1056, 390, 70, 535), (1055, 361, 57, 536), (1054, 393, 56, 464), (1053, 394, 71, 539), (1052, 350, 46, 540), (1051, 397, 55, 463), (1050, 398, 72, 543), (1049, 358, 54, 544), (1048, 401, 35, 443), (1047, 402, 73, 547), (1046, 357, 53, 548), (1045, 405, 52, 460), (1044, 406, 74, 551), (1043, 347, 43, 552), (1042, 409, 51, 459), (1041, 410, 75, 555), (1040, 354, 50, 556), (1039, 413, 36, 444), (1038, 414, 76, 559), (1037, 353, 49, 560), (1036, 417, 48, 456), (1035, 418, 77, 563), (1034, 335, 31, 564), (1033, 421, 47, 455), (1032, 422, 78, 567), (1031, 338, 34, 568), (1030, 425, 40, 448), (1029, 426, 79, 571), (1028, 337, 33, 572), (1027, 429, 44, 452), (1026, 430, 80, 575), (1025, 331, 27, 576), (1024, 577, 224, 432), (1023, 578, 225, 579), (1022, 475, 123, 580), (1021, 581, 223, 431), (1020, 582, 226, 583), (1019, 574, 222, 584), (1018, 585, 100, 308), (1017, 586, 227, 587), (1016, 573, 221, 588), (1015, 589, 220, 428), (1014, 590, 228, 591), (1013, 481, 129, 592), (1012, 593, 219, 427), (1011, 594, 229, 595), (1010, 570, 218, 596), (1009, 597, 96, 304), (1008, 598, 230, 599), (1007, 569, 217, 600), (1006, 601, 216, 424), (1005, 602, 231, 603), (1004, 482, 130, 604), (1003, 605, 215, 423), (1002, 606, 232, 607), (1001, 566, 214, 608), (1000, 609, 103, 311), (999, 610, 233, 611), (998, 565, 213, 612), (997, 613, 212, 420), (996, 614, 234, 615), (995, 479, 127, 616), (994, 617, 211, 419), (993, 618, 235, 619), (992, 562, 210, 620), (991, 621, 104, 312), (990, 622, 236, 623), (989, 561, 209, 624), (988, 625, 208, 416), (987, 626, 237, 627), (986, 497, 145, 628), (985, 629, 207, 415), (984, 630, 238, 631), (983, 558, 206, 632), (982, 633, 92, 300), (981, 634, 239, 635), (980, 557, 205, 636), (979, 637, 204, 412), (978, 638, 240, 639), (977, 498, 146, 640), (976, 641, 203, 411), (975, 642, 241, 643), (974, 554, 202, 644), (973, 645, 107, 315), (972, 646, 242, 647), (971, 553, 201, 648), (970, 649, 200, 408), (969, 650, 243, 651), (968, 491, 139, 652), (967, 653, 199, 407), (966, 654, 244, 655), (965, 550, 198, 656), (964, 657, 108, 316), (963, 658, 245, 659), (962, 549, 197, 660), (961, 661, 196, 404), (960, 662, 246, 663), (959, 501, 149, 664), (958, 665, 195, 403), (957, 666, 247, 667), (956, 546, 194, 668), (955, 669, 91, 299), (954, 670, 248, 671), (953, 545, 193, 672), (952, 673, 192, 400), (951, 674, 249, 675), (950, 502, 150, 676), (949, 677, 191, 399), (948, 678, 250, 679), (947, 542, 190, 680), (946, 681, 111, 319), (945, 682, 251, 683), (944, 541, 189, 684), (943, 685, 188, 396), (942, 686, 252, 687), (941, 494, 142, 688), (940, 689, 187, 395), (939, 690, 253, 691), (938, 538, 186, 692), (937, 693, 112, 320), (936, 694, 254, 695), (935, 537, 185, 696), (934, 697, 184, 392), (933, 698, 255, 699), (932, 505, 153, 700), (931, 701, 183, 391), (930, 702, 256, 703), (929, 534, 182, 704), (928, 705, 84, 292), (927, 706, 257, 707), (926, 533, 181, 708), (925, 709, 180, 388), (924, 710, 258, 711), (923, 506, 154, 712), (922, 713, 179, 387), (921, 714, 259, 715), (920, 530, 178, 716), (919, 717, 115, 323), (918, 718, 260, 719), (917, 529, 177, 720), (916, 721, 176, 384), (915, 722, 261, 723), (914, 493, 141, 724), (913, 725, 175, 383), (912, 726, 262, 727), (911, 526, 174, 728), (910, 729, 116, 324), (909, 730, 263, 731), (908, 525, 173, 732), (907, 733, 172, 380), (906, 734, 264, 735), (905, 509, 157, 736), (904, 737, 171, 379), (903, 738, 265, 739), (902, 522, 170, 740), (901, 741, 88, 296), (900, 742, 266, 743), (899, 521, 169, 744), (898, 745, 168, 376), (897, 746, 267, 747), (896, 510, 158, 748), (895, 749, 167, 375), (894, 750, 268, 751), (893, 518, 166, 752), (892, 753, 119, 327), (891, 754, 269, 755), (890, 517, 165, 756), (889, 757, 164, 372), (888, 758, 270, 759), (887, 487, 135, 760), (886, 761, 163, 371), (885, 762, 271, 763), (884, 514, 162, 764), (883, 765, 120, 328), (882, 766, 272, 767), (881, 513, 161, 768), (880, 769, 160, 368), (879, 770, 273, 771), (878, 447, 95, 772), (877, 773, 159, 367), (876, 774, 274, 775), (875, 470, 118, 776), (874, 777, 128, 336), (873, 778, 275, 779), (872, 469, 117, 780), (871, 781, 156, 364), (870, 782, 276, 783), (869, 453, 101, 784), (868, 785, 155, 363), (867, 786, 277, 787), (866, 466, 114, 788), (865, 789, 124, 332), (864, 790, 278, 791), (863, 465, 113, 792), (862, 793, 152, 360), (861, 794, 279, 795), (860, 454, 102, 796), (859, 797, 151, 359), (858, 798, 280, 799), (857, 462, 110, 800), (856, 801, 131, 339), (855, 802, 281, 803), (854, 461, 109, 804), (853, 805, 148, 356), (852, 806, 282, 807), (851, 451, 99, 808), (850, 809, 147, 355), (849, 810, 283, 811), (848, 458, 106, 812), (847, 813, 132, 340), (846, 814, 284, 815), (845, 457, 105, 816), (844, 817, 144, 352), (843, 818, 285, 819), (842, 439, 87, 820), (841, 821, 143, 351), (840, 822, 286, 823), (839, 442, 90, 824), (838, 825, 136, 344), (837, 826, 287, 827), (836, 441, 89, 828), (835, 829, 140, 348), (834, 830, 288, 831), (833, 435, 83, 832), (830, 833, 832, 288), (224, 576, 833, 830), (576, 27, 435, 833), (573, 834, 831, 221), (80, 432, 834, 573), (432, 224, 830, 834), (429, 835, 348, 44), (221, 831, 835, 429), (831, 288, 829, 835), (826, 836, 828, 287), (220, 572, 836, 826), (572, 33, 441, 836), (569, 837, 827, 217), (79, 428, 837, 569), (428, 220, 826, 837), (425, 838, 344, 40), (217, 827, 838, 425), (827, 287, 825, 838), (822, 839, 824, 286), (216, 568, 839, 822), (568, 34, 442, 839), (565, 840, 823, 213), (78, 424, 840, 565), (424, 216, 822, 840), (421, 841, 351, 47), (213, 823, 841, 421), (823, 286, 821, 841), (818, 842, 820, 285), (212, 564, 842, 818), (564, 31, 439, 842), (561, 843, 819, 209), (77, 420, 843, 561), (420, 212, 818, 843), (417, 844, 352, 48), (209, 819, 844, 417), (819, 285, 817, 844), (814, 845, 816, 284), (208, 560, 845, 814), (560, 49, 457, 845), (557, 846, 815, 205), (76, 416, 846, 557), (416, 208, 814, 846), (413, 847, 340, 36), (205, 815, 847, 413), (815, 284, 813, 847), (810, 848, 812, 283), (204, 556, 848, 810), (556, 50, 458, 848), (553, 849, 811, 201), (75, 412, 849, 553), (412, 204, 810, 849), (409, 850, 355, 51), (201, 811, 850, 409), (811, 283, 809, 850), (806, 851, 808, 282), (200, 552, 851, 806), (552, 43, 451, 851), (549, 852, 807, 197), (74, 408, 852, 549), (408, 200, 806, 852), (405, 853, 356, 52), (197, 807, 853, 405), (807, 282, 805, 853), (802, 854, 804, 281), (196, 548, 854, 802), (548, 53, 461, 854), (545, 855, 803, 193), (73, 404, 855, 545), (404, 196, 802, 855), (401, 856, 339, 35), (193, 803, 856, 401), (803, 281, 801, 856), (798, 857, 800, 280), (192, 544, 857, 798), (544, 54, 462, 857), (541, 858, 799, 189), (72, 400, 858, 541), (400, 192, 798, 858), (397, 859, 359, 55), (189, 799, 859, 397), (799, 280, 797, 859), (794, 860, 796, 279), (188, 540, 860, 794), (540, 46, 454, 860), (537, 861, 795, 185), (71, 396, 861, 537), (396, 188, 794, 861), (393, 862, 360, 56), (185, 795, 862, 393), (795, 279, 793, 862), (790, 863, 792, 278), (184, 536, 863, 790), (536, 57, 465, 863), (533, 864, 791, 181), (70, 392, 864, 533), (392, 184, 790, 864), (389, 865, 332, 28), (181, 791, 865, 389), (791, 278, 789, 865), (786, 866, 788, 277), (180, 532, 866, 786), (532, 58, 466, 866), (529, 867, 787, 177), (69, 388, 867, 529), (388, 180, 786, 867), (385, 868, 363, 59), (177, 787, 868, 385), (787, 277, 785, 868), (782, 869, 784, 276), (176, 528, 869, 782), (528, 45, 453, 869), (525, 870, 783, 173), (68, 384, 870, 525), (384, 176, 782, 870), (381, 871, 364, 60), (173, 783, 871, 381), (783, 276, 781, 871), (778, 872, 780, 275), (172, 524, 872, 778), (524, 61, 469, 872), (521, 873, 779, 169), (67, 380, 873, 521), (380, 172, 778, 873), (377, 874, 336, 32), (169, 779, 874, 377), (779, 275, 777, 874), (774, 875, 776, 274), (168, 520, 875, 774), (520, 62, 470, 875), (517, 876, 775, 165), (66, 376, 876, 517), (376, 168, 774, 876), (373, 877, 367, 63), (165, 775, 877, 373), (775, 274, 773, 877), (770, 878, 772, 273), (164, 516, 878, 770), (516, 39, 447, 878), (513, 879, 771, 161), (65, 372, 879, 513), (372, 164, 770, 879), (369, 880, 368, 64), (161, 771, 880, 369), (771, 273, 769, 880), (766, 881, 768, 272), (163, 515, 881, 766), (515, 65, 513, 881), (470, 882, 767, 118), (62, 371, 882, 470), (371, 163, 766, 882), (326, 883, 328, 24), (118, 767, 883, 326), (767, 272, 765, 883), (762, 884, 764, 271), (104, 456, 884, 762), (456, 48, 514, 884), (510, 885, 763, 158), (20, 312, 885, 510), (312, 104, 762, 885), (366, 886, 371, 62), (158, 763, 886, 366), (763, 271, 761, 886), (758, 887, 760, 270), (144, 496, 887, 758), (496, 6, 487, 887), (514, 888, 759, 162), (48, 352, 888, 514), (352, 144, 758, 888), (370, 889, 372, 65), (162, 759, 889, 370), (759, 270, 757, 889), (754, 890, 756, 269), (167, 519, 890, 754), (519, 66, 517, 890), (453, 891, 755, 101), (45, 375, 891, 453), (375, 167, 754, 891), (309, 892, 327, 17), (101, 755, 892, 309), (755, 269, 753, 892), (750, 893, 752, 268), (92, 444, 893, 750), (444, 36, 518, 893), (493, 894, 751, 141), (8, 300, 894, 493), (300, 92, 750, 894), (349, 895, 375, 45), (141, 751, 895, 349), (751, 268, 749, 895), (746, 896, 748, 267), (132, 484, 896, 746), (484, 20, 510, 896), (518, 897, 747, 166), (36, 340, 897, 518), (340, 132, 746, 897), (374, 898, 376, 66), (166, 747, 898, 374), (747, 267, 745, 898), (742, 899, 744, 266), (171, 523, 899, 742), (523, 67, 521, 899), (441, 900, 743, 89), (33, 379, 900, 441), (379, 171, 742, 900), (297, 901, 296, 7), (89, 743, 901, 297), (743, 266, 741, 901), (738, 902, 740, 265), (119, 471, 902, 738), (471, 63, 522, 902), (481, 903, 739, 129), (17, 327, 903, 481), (327, 119, 738, 903), (337, 904, 379, 33), (129, 739, 904, 337), (739, 265, 737, 904), (734, 905, 736, 264), (159, 511, 905, 734), (511, 24, 509, 905), (522, 906, 735, 170), (63, 367, 906, 522), (367, 159, 734, 906), (378, 907, 380, 67), (170, 735, 907, 378), (735, 264, 733, 907), (730, 908, 732, 263), (175, 527, 908, 730), (527, 68, 525, 908), (466, 909, 731, 114), (58, 383, 909, 466), (383, 175, 730, 909), (322, 910, 324, 23), (114, 731, 910, 322), (731, 263, 729, 910), (726, 911, 728, 262), (103, 455, 911, 726), (455, 47, 526, 911), (506, 912, 727, 154), (19, 311, 912, 506), (311, 103, 726, 912), (362, 913, 383, 58), (154, 727, 913, 362), (727, 262, 725, 913), (722, 914, 724, 261), (143, 495, 914, 722), (495, 8, 493, 914), (526, 915, 723, 174), (47, 351, 915, 526), (351, 143, 722, 915), (382, 916, 384, 68), (174, 723, 916, 382), (723, 261, 721, 916), (718, 917, 720, 260), (179, 531, 917, 718), (531, 69, 529, 917), (333, 918, 719, 125), (29, 387, 918, 333), (387, 179, 718, 918), (477, 919, 323, 13), (125, 719, 919, 477), (719, 260, 717, 919), (714, 920, 716, 259), (91, 443, 920, 714), (443, 35, 530, 920), (293, 921, 715, 85), (4, 299, 921, 293), (299, 91, 714, 921), (437, 922, 387, 29), (85, 715, 922, 437), (715, 259, 713, 922), (710, 923, 712, 258), (131, 483, 923, 710), (483, 19, 506, 923), (530, 924, 711, 178), (35, 339, 924, 530), (339, 131, 710, 924), (386, 925, 388, 69), (178, 711, 925, 386), (711, 258, 709, 925), (706, 926, 708, 257), (183, 535, 926, 706), (535, 70, 533, 926), (345, 927, 707, 137), (41, 391, 927, 345), (391, 183, 706, 927), (489, 928, 292, 2), (137, 707, 928, 489), (707, 257, 705, 928), (702, 929, 704, 256), (115, 467, 929, 702), (467, 59, 534, 929), (305, 930, 703, 97), (13, 323, 930, 305), (323, 115, 702, 930), (449, 931, 391, 41), (97, 703, 931, 449), (703, 256, 701, 931), (698, 932, 700, 255), (155, 507, 932, 698), (507, 23, 505, 932), (534, 933, 699, 182), (59, 363, 933, 534), (363, 155, 698, 933), (390, 934, 392, 70), (182, 699, 934, 390), (699, 255, 697, 934), (694, 935, 696, 254), (187, 539, 935, 694), (539, 71, 537, 935), (462, 936, 695, 110), (54, 395, 936, 462), (395, 187, 694, 936), (318, 937, 320, 22), (110, 695, 937, 318), (695, 254, 693, 937), (690, 938, 692, 253), (126, 334, 938, 690), (334, 30, 538, 938), (502, 939, 691, 150), (14, 478, 939, 502), (478, 126, 690, 939), (358, 940, 395, 54), (150, 691, 940, 358), (691, 253, 689, 940), (686, 941, 688, 252), (86, 294, 941, 686), (294, 5, 494, 941), (538, 942, 687, 186), (30, 438, 942, 538), (438, 86, 686, 942), (394, 943, 396, 71), (186, 687, 943, 394), (687, 252, 685, 943), (682, 944, 684, 251), (191, 543, 944, 682), (543, 72, 541, 944), (329, 945, 683, 121), (25, 399, 945, 329), (399, 191, 682, 945), (473, 946, 319, 9), (121, 683, 946, 473), (683, 251, 681, 946), (678, 947, 680, 250), (138, 346, 947, 678), (346, 42, 542, 947), (289, 948, 679, 81), (0, 490, 948, 289), (490, 138, 678, 948), (433, 949, 399, 25), (81, 679, 949, 433), (679, 250, 677, 949), (674, 950, 676, 249), (98, 306, 950, 674), (306, 14, 502, 950), (542, 951, 675, 190), (42, 450, 951, 542), (450, 98, 674, 951), (398, 952, 400, 72), (190, 675, 952, 398), (675, 249, 673, 952), (670, 953, 672, 248), (195, 547, 953, 670), (547, 73, 545, 953), (341, 954, 671, 133), (37, 403, 954, 341), (403, 195, 670, 954), (485, 955, 299, 4), (133, 671, 955, 485), (671, 248, 669, 955), (666, 956, 668, 247), (111, 463, 956, 666), (463, 55, 546, 956), (301, 957, 667, 93), (9, 319, 957, 301), (319, 111, 666, 957), (445, 958, 403, 37), (93, 667, 958, 445), (667, 247, 665, 958), (662, 959, 664, 246), (151, 503, 959, 662), (503, 22, 501, 959), (546, 960, 663, 194), (55, 359, 960, 546), (359, 151, 662, 960), (402, 961, 404, 73), (194, 663, 961, 402), (663, 246, 661, 961), (658, 962, 660, 245), (199, 551, 962, 658), (551, 74, 549, 962), (458, 963, 659, 106), (50, 407, 963, 458), (407, 199, 658, 963), (314, 964, 316, 21), (106, 659, 964, 314), (659, 245, 657, 964), (654, 965, 656, 244), (122, 330, 965, 654), (330, 26, 550, 965), (498, 966, 655, 146), (10, 474, 966, 498), (474, 122, 654, 966), (354, 967, 407, 50), (146, 655, 967, 354), (655, 244, 653, 967), (650, 968, 652, 243), (82, 290, 968, 650), (290, 1, 491, 968), (550, 969, 651, 198), (26, 434, 969, 550), (434, 82, 650, 969), (406, 970, 408, 74), (198, 651, 970, 406), (651, 243, 649, 970), (646, 971, 648, 242), (203, 555, 971, 646), (555, 75, 553, 971), (454, 972, 647, 102), (46, 411, 972, 454), (411, 203, 646, 972), (310, 973, 315, 18), (102, 647, 973, 310), (647, 242, 645, 973), (642, 974, 644, 241), (134, 342, 974, 642), (342, 38, 554, 974), (494, 975, 643, 142), (5, 486, 975, 494), (486, 134, 642, 975), (350, 976, 411, 46), (142, 643, 976, 350), (643, 241, 641, 976), (638, 977, 640, 240), (94, 302, 977, 638), (302, 10, 498, 977), (554, 978, 639, 202), (38, 446, 978, 554), (446, 94, 638, 978), (410, 979, 412, 75), (202, 639, 979, 410), (639, 240, 637, 979), (634, 980, 636, 239), (207, 559, 980, 634), (559, 76, 557, 980), (442, 981, 635, 90), (34, 415, 981, 442), (415, 207, 634, 981), (298, 982, 300, 8), (90, 635, 982, 298), (635, 239, 633, 982), (630, 983, 632, 238), (107, 459, 983, 630), (459, 51, 558, 983), (482, 984, 631, 130), (18, 315, 984, 482), (315, 107, 630, 984), (338, 985, 415, 34), (130, 631, 985, 338), (631, 238, 629, 985), (626, 986, 628, 237), (147, 499, 986, 626), (499, 21, 497, 986), (558, 987, 627, 206), (51, 355, 987, 558), (355, 147, 626, 987), (414, 988, 416, 76), (206, 627, 988, 414), (627, 237, 625, 988), (622, 989, 624, 236), (211, 563, 989, 622), (563, 77, 561, 989), (457, 990, 623, 105), (49, 419, 990, 457), (419, 211, 622, 990), (313, 991, 312, 20), (105, 623, 991, 313), (623, 236, 621, 991), (618, 992, 620, 235), (108, 460, 992, 618), (460, 52, 562, 992), (497, 993, 619, 145), (21, 316, 993, 497), (316, 108, 618, 993), (353, 994, 419, 49), (145, 619, 994, 353), (619, 235, 617, 994), (614, 995, 616, 234), (148, 500, 995, 614), (500, 15, 479, 995), (562, 996, 615, 210), (52, 356, 996, 562), (356, 148, 614, 996), (418, 997, 420, 77), (210, 615, 997, 418), (615, 234, 613, 997), (610, 998, 612, 233), (215, 567, 998, 610), (567, 78, 565, 998), (461, 999, 611, 109), (53, 423, 999, 461), (423, 215, 610, 999), (317, 1000, 311, 19), (109, 611, 1000, 317), (611, 233, 609, 1000), (606, 1001, 608, 232), (112, 464, 1001, 606), (464, 56, 566, 1001), (501, 1002, 607, 149), (22, 320, 1002, 501), (320, 112, 606, 1002), (357, 1003, 423, 53), (149, 607, 1003, 357), (607, 232, 605, 1003), (602, 1004, 604, 231), (152, 504, 1004, 602), (504, 18, 482, 1004), (566, 1005, 603, 214), (56, 360, 1005, 566), (360, 152, 602, 1005), (422, 1006, 424, 78), (214, 603, 1006, 422), (603, 231, 601, 1006), (598, 1007, 600, 230), (219, 571, 1007, 598), (571, 79, 569, 1007), (465, 1008, 599, 113), (57, 427, 1008, 465), (427, 219, 598, 1008), (321, 1009, 304, 12), (113, 599, 1009, 321), (599, 230, 597, 1009), (594, 1010, 596, 229), (116, 468, 1010, 594), (468, 60, 570, 1010), (505, 1011, 595, 153), (23, 324, 1011, 505), (324, 116, 594, 1011), (361, 1012, 427, 57), (153, 595, 1012, 361), (595, 229, 593, 1012), (590, 1013, 592, 228), (156, 508, 1013, 590), (508, 17, 481, 1013), (570, 1014, 591, 218), (60, 364, 1014, 570), (364, 156, 590, 1014), (426, 1015, 428, 79), (218, 591, 1015, 426), (591, 228, 589, 1015), (586, 1016, 588, 227), (223, 575, 1016, 586), (575, 80, 573, 1016), (469, 1017, 587, 117), (61, 431, 1017, 469), (431, 223, 586, 1017), (325, 1018, 308, 16), (117, 587, 1018, 325), (587, 227, 585, 1018), (582, 1019, 584, 226), (120, 472, 1019, 582), (472, 64, 574, 1019), (509, 1020, 583, 157), (24, 328, 1020, 509), (328, 120, 582, 1020), (365, 1021, 431, 61), (157, 583, 1021, 365), (583, 226, 581, 1021), (578, 1022, 580, 225), (160, 512, 1022, 578), (512, 11, 475, 1022), (574, 1023, 579, 222), (64, 368, 1023, 574), (368, 160, 578, 1023), (430, 1024, 432, 80), (222, 579, 1024, 430), (579, 225, 577, 1024), (577, 1025, 576, 224), (225, 580, 1025, 577), (580, 123, 331, 1025), (581, 1026, 575, 223), (226, 584, 1026, 581), (584, 222, 430, 1026), (585, 1027, 452, 100), (227, 588, 1027, 585), (588, 221, 429, 1027), (589, 1028, 572, 220), (228, 592, 1028, 589), (592, 129, 337, 1028), (593, 1029, 571, 219), (229, 596, 1029, 593), (596, 218, 426, 1029), (597, 1030, 448, 96), (230, 600, 1030, 597), (600, 217, 425, 1030), (601, 1031, 568, 216), (231, 604, 1031, 601), (604, 130, 338, 1031), (605, 1032, 567, 215), (232, 608, 1032, 605), (608, 214, 422, 1032), (609, 1033, 455, 103), (233, 612, 1033, 609), (612, 213, 421, 1033), (613, 1034, 564, 212), (234, 616, 1034, 613), (616, 127, 335, 1034), (617, 1035, 563, 211), (235, 620, 1035, 617), (620, 210, 418, 1035), (621, 1036, 456, 104), (236, 624, 1036, 621), (624, 209, 417, 1036), (625, 1037, 560, 208), (237, 628, 1037, 625), (628, 145, 353, 1037), (629, 1038, 559, 207), (238, 632, 1038, 629), (632, 206, 414, 1038), (633, 1039, 444, 92), (239, 636, 1039, 633), (636, 205, 413, 1039), (637, 1040, 556, 204), (240, 640, 1040, 637), (640, 146, 354, 1040), (641, 1041, 555, 203), (241, 644, 1041, 641), (644, 202, 410, 1041), (645, 1042, 459, 107), (242, 648, 1042, 645), (648, 201, 409, 1042), (649, 1043, 552, 200), (243, 652, 1043, 649), (652, 139, 347, 1043), (653, 1044, 551, 199), (244, 656, 1044, 653), (656, 198, 406, 1044), (657, 1045, 460, 108), (245, 660, 1045, 657), (660, 197, 405, 1045), (661, 1046, 548, 196), (246, 664, 1046, 661), (664, 149, 357, 1046), (665, 1047, 547, 195), (247, 668, 1047, 665), (668, 194, 402, 1047), (669, 1048, 443, 91), (248, 672, 1048, 669), (672, 193, 401, 1048), (673, 1049, 544, 192), (249, 676, 1049, 673), (676, 150, 358, 1049), (677, 1050, 543, 191), (250, 680, 1050, 677), (680, 190, 398, 1050), (681, 1051, 463, 111), (251, 684, 1051, 681), (684, 189, 397, 1051), (685, 1052, 540, 188), (252, 688, 1052, 685), (688, 142, 350, 1052), (689, 1053, 539, 187), (253, 692, 1053, 689), (692, 186, 394, 1053), (693, 1054, 464, 112), (254, 696, 1054, 693), (696, 185, 393, 1054), (697, 1055, 536, 184), (255, 700, 1055, 697), (700, 153, 361, 1055), (701, 1056, 535, 183), (256, 704, 1056, 701), (704, 182, 390, 1056), (705, 1057, 436, 84), (257, 708, 1057, 705), (708, 181, 389, 1057), (709, 1058, 532, 180), (258, 712, 1058, 709), (712, 154, 362, 1058), (713, 1059, 531, 179), (259, 716, 1059, 713), (716, 178, 386, 1059), (717, 1060, 467, 115), (260, 720, 1060, 717), (720, 177, 385, 1060), (721, 1061, 528, 176), (261, 724, 1061, 721), (724, 141, 349, 1061), (725, 1062, 527, 175), (262, 728, 1062, 725), (728, 174, 382, 1062), (729, 1063, 468, 116), (263, 732, 1063, 729), (732, 173, 381, 1063), (733, 1064, 524, 172), (264, 736, 1064, 733), (736, 157, 365, 1064), (737, 1065, 523, 171), (265, 740, 1065, 737), (740, 170, 378, 1065), (741, 1066, 440, 88), (266, 744, 1066, 741), (744, 169, 377, 1066), (745, 1067, 520, 168), (267, 748, 1067, 745), (748, 158, 366, 1067), (749, 1068, 519, 167), (268, 752, 1068, 749), (752, 166, 374, 1068), (753, 1069, 471, 119), (269, 756, 1069, 753), (756, 165, 373, 1069), (757, 1070, 516, 164), (270, 760, 1070, 757), (760, 135, 343, 1070), (761, 1071, 515, 163), (271, 764, 1071, 761), (764, 162, 370, 1071), (765, 1072, 472, 120), (272, 768, 1072, 765), (768, 161, 369, 1072), (769, 1073, 512, 160), (273, 772, 1073, 769), (772, 95, 303, 1073), (773, 1074, 511, 159), (274, 776, 1074, 773), (776, 118, 326, 1074), (777, 1075, 480, 128), (275, 780, 1075, 777), (780, 117, 325, 1075), (781, 1076, 508, 156), (276, 784, 1076, 781), (784, 101, 309, 1076), (785, 1077, 507, 155), (277, 788, 1077, 785), (788, 114, 322, 1077), (789, 1078, 476, 124), (278, 792, 1078, 789), (792, 113, 321, 1078), (793, 1079, 504, 152), (279, 796, 1079, 793), (796, 102, 310, 1079), (797, 1080, 503, 151), (280, 800, 1080, 797), (800, 110, 318, 1080), (801, 1081, 483, 131), (281, 804, 1081, 801), (804, 109, 317, 1081), (805, 1082, 500, 148), (282, 808, 1082, 805), (808, 99, 307, 1082), (809, 1083, 499, 147), (283, 812, 1083, 809), (812, 106, 314, 1083), (813, 1084, 484, 132), (284, 816, 1084, 813), (816, 105, 313, 1084), (817, 1085, 496, 144), (285, 820, 1085, 817), (820, 87, 295, 1085), (821, 1086, 495, 143), (286, 824, 1086, 821), (824, 90, 298, 1086), (825, 1087, 488, 136), (287, 828, 1087, 825), (828, 89, 297, 1087), (829, 1088, 492, 140), (288, 832, 1088, 829), (832, 83, 291, 1088)])
me_plane.polygons.foreach_set('material_index', [0, 1, 2, 2, 0, 0, 0, 0, 1, 0, 0, 2, 0, 1, 1, 0, 0, 0, 0, 1, 0, 0, 1, 1, 1, 0, 2, 0, 2, 0, 2, 0, 2, 0, 1, 1, 0, 1, 3, 3, 0, 1, 0, 0, 0, 0, 0, 0, 0, 0, 2, 2, 0, 2, 2, 0, 1, 0, 0, 0, 1, 0, 0, 0, 0, 0, 0, 1, 1, 0, 0, 1, 0, 0, 0, 1, 0, 0, 0, 0, 0, 0, 0, 1, 0, 0, 1, 1, 0, 0, 0, 0, 0, 0, 2, 2, 2, 0, 0, 2, 2, 2, 2, 2, 0, 0, 2, 2, 2, 0, 0, 0, 0, 0, 0, 0, 0, 0, 0, 0, 0, 0, 0, 0, 0, 0, 0, 1, 1, 1, 1, 1, 1, 1, 1, 1, 1, 1, 3, 1, 1, 1, 1, 1, 1, 1, 1, 0, 1, 1, 1, 1, 1, 1, 2, 2, 2, 2, 2, 2, 0, 2, 2, 0, 0, 0, 0, 0, 0, 0, 0, 0, 2, 2, 2, 2, 2, 2, 0, 2, 2, 1, 1, 1, 1, 1, 1, 3, 3, 1, 0, 0, 0, 0, 0, 0, 1, 0, 0, 0, 0, 0, 0, 0, 0, 0, 0, 0, 0, 0, 0, 1, 0, 0, 1, 1, 1, 0, 0, 0, 2, 2, 2, 0, 0, 0, 1, 1, 0, 1, 1, 1, 0, 0, 0, 0, 0, 0, 0, 0, 0, 0, 2, 0, 0, 2, 2, 2, 0, 2, 1, 1, 1, 0, 0, 0, 0, 0, 0, 0, 0, 0, 0, 0, 0, 1, 1, 1, 0, 0, 0, 0, 0, 1, 2, 0, 2, 0, 0, 0, 2, 0, 0, 2, 2, 2, 2, 2, 2, 0, 2, 2, 0, 2, 0, 2, 2, 2, 0, 0, 0, 0, 0, 0, 0, 0, 0, 0, 0, 0, 0, 0, 0, 0, 0, 0, 0, 0, 0, 0, 0, 0, 1, 1, 1, 0, 1, 0, 1, 1, 3, 3, 3, 1, 1, 1, 1, 1, 1, 0, 1, 1, 1, 1, 1, 1, 0, 0, 0, 0, 2, 0, 0, 0, 0, 2, 2, 2, 2, 0, 2, 2, 2, 2, 0, 0, 0, 2, 2, 2, 0, 0, 0, 1, 1, 1, 1, 1, 1, 1, 1, 1, 0, 0, 0, 0, 0, 0, 1, 1, 1, 0, 0, 0, 0, 0, 0, 0, 0, 0, 0, 0, 0, 0, 0, 0, 0, 0, 0, 0, 0, 0, 0, 0, 0, 0, 0, 0, 0, 0, 0, 0, 0, 0, 0, 0, 0, 0, 0, 0, 0, 0, 0, 0, 0, 0, 0, 0, 0, 2, 2, 2, 0, 2, 0, 0, 0, 0, 0, 0, 0, 0, 0, 0, 3, 3, 1, 1, 1, 3, 1, 1, 3, 1, 1, 1, 1, 1, 1, 1, 1, 1, 1, 1, 1, 1, 1, 1, 1, 1, 1, 2, 2, 2, 2, 2, 2, 2, 2, 2, 2, 2, 2, 0, 0, 0, 2, 2, 2, 2, 2, 2, 2, 2, 2, 2, 2, 2, 0, 0, 0, 0, 0, 0, 0, 0, 0, 0, 0, 0, 0, 0, 0, 0, 0, 0, 0, 0, 0, 0, 0, 0, 0, 0, 0, 2, 2, 2, 2, 2, 2, 0, 2, 2, 2, 2, 2, 2, 2, 2, 2, 2, 2, 2, 2, 2, 2, 2, 2, 2, 2, 2, 1, 1, 1, 1, 3, 1, 1, 1, 1, 1, 1, 1, 3, 3, 1, 3, 3, 1, 0, 0, 0, 1, 1, 1, 1, 1, 1, 1, 1, 3, 1, 1, 1, 1, 1, 1, 1, 1, 1, 1, 1, 1, 1, 1, 1, 1, 1, 3, 1, 1, 1, 3, 3, 1, 1, 1, 1, 1, 1, 1, 1, 1, 1, 1, 1, 1, 1, 1, 1, 1, 1, 1, 1, 1, 1, 1, 1, 1, 1, 1, 1, 0, 0, 0, 0, 0, 0, 0, 0, 0, 0, 0, 0, 0, 0, 0, 0, 0, 0, 0, 0, 0, 0, 0, 0, 0, 0, 0, 0, 0, 0, 0, 0, 0, 0, 0, 0, 0, 0, 0, 0, 0, 0, 0, 0, 0, 0, 0, 0, 0, 0, 0, 0, 0, 0, 2, 2, 2, 2, 2, 2, 2, 2, 2, 0, 0, 0, 0, 0, 0, 2, 0, 2, 2, 2, 2, 2, 0, 0, 2, 2, 2, 2, 2, 2, 0, 0, 0, 0, 0, 0, 2, 0, 0, 2, 2, 2, 2, 2, 2, 0, 0, 0, 0, 0, 0, 2, 2, 0, 0, 0, 0, 0, 0, 0, 0, 0, 0, 1, 1, 1, 1, 1, 1, 0, 1, 1, 0, 0, 0, 1, 1, 1, 0, 1, 0, 0, 0, 0, 0, 0, 0, 0, 0, 0, 0, 0, 0, 0, 2, 0, 0, 0, 0, 0, 0, 0, 0, 0, 0, 0, 0, 0, 0, 0, 0, 1, 1, 1, 1, 1, 1, 0, 0, 0, 1, 1, 0, 1, 1, 1, 0, 0, 0, 0, 0, 0, 0, 0, 0, 0, 0, 0, 0, 0, 0, 0, 0, 0, 1, 0, 1, 0, 0, 0, 0, 0, 0, 0, 0, 0, 1, 1, 1, 0, 0, 0, 2, 0, 2, 2, 2, 2, 0, 0, 2, 2, 2, 2, 2, 2, 2, 0, 2, 2, 0, 0, 0, 0, 0, 0, 0, 0, 0, 0, 0, 0, 0, 0, 0, 0, 0, 0, 1, 1, 1, 1, 1, 1, 1, 1, 1, 1, 1, 3, 1, 1, 3, 1, 1, 1, 1, 0, 0, 1, 1, 1, 1, 1, 1, 0, 2, 0, 2, 2, 2, 0, 0, 0, 2, 0, 2, 0, 0, 0, 2, 0, 2, 2, 2, 2, 2, 2, 2, 0, 2, 0, 1, 1, 1, 1, 1, 1, 3, 3, 1, 0, 0, 0, 0, 0, 0, 1, 0, 0, 0, 0, 0, 0, 0, 0, 0, 0, 0, 0, 0, 0, 1, 1, 0, 1, 1, 1, 0, 0, 0, 2, 2, 2, 0, 0, 0, 0, 1, 0, 1, 1, 1, 0, 0, 0, 0, 0, 0, 0, 0, 0, 0, 0, 0, 2, 2, 2, 2, 2, 2, 1, 1, 1, 0, 0, 0])
me_plane.materials.append(mat_green)
me_plane.materials.append(mat_mountain)
me_plane.materials.append(mat_path)
me_plane.materials.append(mat_snow)
me_plane.use_remesh_preserve_volume = False
me_plane.use_remesh_preserve_attributes = False
me_plane.use_mirror_vertex_groups = False
me_plane.update()

# ---- objects
ob_plane = bpy.data.objects.new('Plane', me_plane)

# ---- transforms, parenting, visibility, modifiers, constraints
ob_plane.location = (0.0, 0.0, 0.0)
ob_plane.scale = (20.0, 8.783, 20.0)
ob_plane.lineart.crease_threshold = 0.0

# ---- collection membership
col_collection_1.objects.link(ob_plane)

# ---- scene / render settings (as saved in the file)
scene.frame_start = 1; scene.frame_end = 250; scene.frame_set(1)
scene.render.engine = 'BLENDER_EEVEE_NEXT'
scene.render.resolution_percentage = 50
scene.render.dither_intensity = 0.0
scene.cycles.use_denoising = False
scene.cycles.samples = 10
scene.cycles.sampling_pattern = 'TABULATED_SOBOL'
scene.cycles.light_sampling_threshold = 0.0
scene.cycles.use_adaptive_sampling = False
scene.cycles.use_light_tree = False
scene.cycles.blur_glossy = 0.0
scene.cycles.pixel_filter_type = 'GAUSSIAN'
scene.cycles.sample_clamp_indirect = 0.0
scene.view_settings.view_transform = 'Standard'
bpy.context.view_layer.update()

# ---- added for rendering (the .blend has no active camera and no usable light): camera, sun
cam_auto = bpy.data.cameras.new('AutoCamera')
cam_auto.lens = 50.0
cam_auto.sensor_width = 36.0
cam_auto.clip_end = 1000.0
ob_auto_camera = bpy.data.objects.new('AutoCamera', cam_auto)
scene.collection.objects.link(ob_auto_camera)
ob_auto_camera.location = (42.2805, -50.6427, 36.8506)
ob_auto_camera.rotation_euler = (1.09748, -7.21219e-08, 0.694738)
scene.camera = ob_auto_camera
light_auto_sun = bpy.data.lights.new('AutoSun', 'SUN')
light_auto_sun.energy = 3.0
light_auto_sun.angle = 0.0523599
ob_auto_sun = bpy.data.objects.new('AutoSun', light_auto_sun)
scene.collection.objects.link(ob_auto_sun)
ob_auto_sun.rotation_euler = (0.872665, 0.174533, 0.523599)
bpy.context.view_layer.update()
